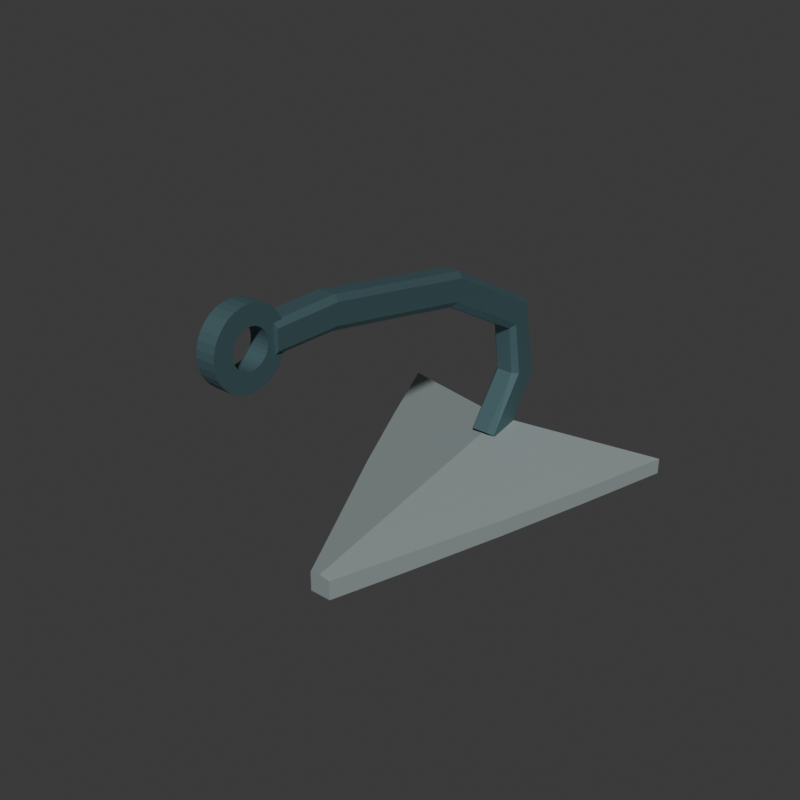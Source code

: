 # Source: source.blend  (saved by Blender 4.3.34; exported with 4.5.12 LTS)
import bpy
from mathutils import Matrix  # noqa: F401  (used for matrix-valued properties, if any)

bpy.ops.wm.read_factory_settings(use_empty=True)
scene = bpy.context.scene
scene.name = 'Scene'

# ---- collections
col_collection = bpy.data.collections.new('Collection'); scene.collection.children.link(col_collection)

# ---- materials (node trees are filled in below, after node groups)
mat_wholefoldedarrowflukemutedsteel = bpy.data.materials.new('WholeFoldedArrowFlukeMutedSteel')
mat_wholefoldedarrowflukemutedsteel.diffuse_color = (0.37, 0.43, 0.43, 1.0)
mat_wholecurvedshankandeyedeepsteel = bpy.data.materials.new('WholeCurvedShankAndEyeDeepSteel')
mat_wholecurvedshankandeyedeepsteel.diffuse_color = (0.1, 0.19, 0.21, 1.0)

# ---- material node trees
mat_wholefoldedarrowflukemutedsteel.use_nodes = True; mat_wholefoldedarrowflukemutedsteel.node_tree.nodes.clear()
_N = mat_wholefoldedarrowflukemutedsteel.node_tree.nodes; _L = mat_wholefoldedarrowflukemutedsteel.node_tree.links
n0 = _N.new('ShaderNodeBsdfPrincipled'); n0.name = 'Principled BSDF'; n0.location = (10, 300)
n0.inputs[0].default_value = (0.37, 0.43, 0.43, 1.0)
n0.inputs[1].default_value = 0.49
n0.inputs[2].default_value = 0.68
n1 = _N.new('ShaderNodeOutputMaterial'); n1.name = 'Material Output'; n1.location = (300, 300)
_L.new(n0.outputs[0], n1.inputs[0])
n1.is_active_output = True
mat_wholecurvedshankandeyedeepsteel.use_nodes = True; mat_wholecurvedshankandeyedeepsteel.node_tree.nodes.clear()
_N = mat_wholecurvedshankandeyedeepsteel.node_tree.nodes; _L = mat_wholecurvedshankandeyedeepsteel.node_tree.links
n0 = _N.new('ShaderNodeBsdfPrincipled'); n0.name = 'Principled BSDF'; n0.location = (10, 300)
n0.inputs[0].default_value = (0.1, 0.19, 0.21, 1.0)
n0.inputs[1].default_value = 0.59
n0.inputs[2].default_value = 0.58
n1 = _N.new('ShaderNodeOutputMaterial'); n1.name = 'Material Output'; n1.location = (300, 300)
_L.new(n0.outputs[0], n1.inputs[0])
n1.is_active_output = True

# ---- world
world_world = bpy.data.worlds.new('World'); scene.world = world_world
world_world.use_nodes = True; world_world.node_tree.nodes.clear()
_N = world_world.node_tree.nodes; _L = world_world.node_tree.links
n0 = _N.new('ShaderNodeOutputWorld'); n0.name = 'World Output'; n0.location = (300, 300)
n1 = _N.new('ShaderNodeBackground'); n1.name = 'Background'; n1.location = (10, 300)
n1.inputs[0].default_value = (0.05088, 0.05088, 0.05088, 1.0)
_L.new(n1.outputs[0], n0.inputs[0])
n0.is_active_output = True
world_world.color = (0.05088, 0.05088, 0.05088)
world_world.sun_shadow_jitter_overblur = 0.0

# ---- meshes
me_wholefoldedarrowflukewithintegralflatkeelmesh = bpy.data.meshes.new('WholeFoldedArrowFlukeWithIntegralFlatKeelMesh')
me_wholefoldedarrowflukewithintegralflatkeelmesh.from_pydata([(-0.06, -0.59, 0.0), (-0.03, -0.59, 0.0), (0.0, -0.59, 0.0), (0.03, -0.59, 0.0), (0.06, -0.59, 0.0), (-0.22, -0.24, 0.035), (-0.08, -0.24, 0.0), (0.0, -0.24, 0.0), (0.08, -0.24, 0.0), (0.22, -0.24, 0.035), (-0.45, 0.26, 0.0925), (-0.08, 0.26, 0.0), (0.0, 0.26, 0.0), (0.08, 0.26, 0.0), (0.45, 0.26, 0.0925), (-0.64, 0.71, 0.14), (-0.08, 0.71, 0.0), (0.0, 0.71, 0.0), (0.08, 0.71, 0.0), (0.64, 0.71, 0.14), (-0.82, 1.16, 0.185), (-0.08, 0.8893, 0.0), (0.0, 0.86, 0.0), (0.08, 0.8893, 0.0), (0.82, 1.16, 0.185), (-0.06, -0.59, 0.1092), (-0.03, -0.59, 0.1146), (0.0, -0.59, 0.12), (0.03, -0.59, 0.1146), (0.06, -0.59, 0.1092), (-0.22, -0.24, 0.1404), (-0.08, -0.24, 0.1656), (0.0, -0.24, 0.18), (0.08, -0.24, 0.1656), (0.22, -0.24, 0.1404), (-0.45, 0.26, 0.1847), (-0.08, 0.26, 0.2513), (0.0, 0.26, 0.2657), (0.08, 0.26, 0.2513), (0.45, 0.26, 0.1847), (-0.64, 0.71, 0.2277), (-0.08, 0.71, 0.3285), (0.0, 0.71, 0.3429), (0.08, 0.71, 0.3285), (0.64, 0.71, 0.2277), (-0.82, 1.16, 0.2724), (-0.08, 0.8893, 0.3592), (0.0, 0.86, 0.3686), (0.08, 0.8893, 0.3592), (0.82, 1.16, 0.2724)], [], [(0, 6, 1), (0, 5, 6), (25, 26, 31), (25, 31, 30), (1, 7, 2), (1, 6, 7), (26, 27, 32), (26, 32, 31), (2, 8, 3), (2, 7, 8), (27, 28, 33), (27, 33, 32), (3, 9, 4), (3, 8, 9), (28, 29, 34), (28, 34, 33), (5, 11, 6), (5, 10, 11), (30, 31, 36), (30, 36, 35), (6, 12, 7), (6, 11, 12), (31, 32, 37), (31, 37, 36), (7, 13, 8), (7, 12, 13), (32, 33, 38), (32, 38, 37), (8, 14, 9), (8, 13, 14), (33, 34, 39), (33, 39, 38), (10, 16, 11), (10, 15, 16), (35, 36, 41), (35, 41, 40), (11, 17, 12), (11, 16, 17), (36, 37, 42), (36, 42, 41), (12, 18, 13), (12, 17, 18), (37, 38, 43), (37, 43, 42), (13, 19, 14), (13, 18, 19), (38, 39, 44), (38, 44, 43), (15, 21, 16), (15, 20, 21), (40, 41, 46), (40, 46, 45), (16, 22, 17), (16, 21, 22), (41, 42, 47), (41, 47, 46), (17, 23, 18), (17, 22, 23), (42, 43, 48), (42, 48, 47), (18, 24, 19), (18, 23, 24), (43, 44, 49), (43, 49, 48), (0, 1, 26), (0, 26, 25), (1, 2, 27), (1, 27, 26), (2, 3, 28), (2, 28, 27), (3, 4, 29), (3, 29, 28), (4, 9, 34), (4, 34, 29), (9, 14, 39), (9, 39, 34), (14, 19, 44), (14, 44, 39), (19, 24, 49), (19, 49, 44), (24, 23, 48), (24, 48, 49), (23, 22, 47), (23, 47, 48), (22, 21, 46), (22, 46, 47), (21, 20, 45), (21, 45, 46), (20, 15, 40), (20, 40, 45), (15, 10, 35), (15, 35, 40), (10, 5, 30), (10, 30, 35), (5, 0, 25), (5, 25, 30)])
me_wholefoldedarrowflukewithintegralflatkeelmesh.materials.append(mat_wholefoldedarrowflukemutedsteel)
me_wholefoldedarrowflukewithintegralflatkeelmesh.materials.append(mat_wholecurvedshankandeyedeepsteel)
me_wholefoldedarrowflukewithintegralflatkeelmesh.update()
me_wholecontinuouscurvedforwardshankmesh = bpy.data.meshes.new('WholeContinuousCurvedForwardShankMesh')
me_wholecontinuouscurvedforwardshankmesh.from_pydata([(-0.07, 0.8189, 0.2595), (-0.045, 0.8506, 0.2377), (0.045, 0.8506, 0.2377), (0.07, 0.8189, 0.2595), (0.07, 0.7011, 0.3405), (0.045, 0.6694, 0.3623), (-0.045, 0.6694, 0.3623), (-0.07, 0.7011, 0.3405), (-0.07, 1.045, 0.6056), (-0.045, 1.081, 0.5978), (0.045, 1.081, 0.5978), (0.07, 1.045, 0.6056), (0.07, 0.9146, 0.6344), (0.045, 0.8794, 0.6422), (-0.045, 0.8794, 0.6422), (-0.07, 0.9146, 0.6344), (-0.07, 0.9555, 1.023), (-0.045, 0.98, 1.046), (0.045, 0.98, 1.046), (0.07, 0.9555, 1.023), (0.07, 0.8645, 0.9373), (0.045, 0.84, 0.9143), (-0.045, 0.84, 0.9143), (-0.07, 0.8645, 0.9373), (-0.07, 0.3777, 1.335), (-0.045, 0.3872, 1.365), (0.045, 0.3872, 1.365), (0.07, 0.3777, 1.335), (0.07, 0.3423, 1.225), (0.045, 0.3328, 1.195), (-0.045, 0.3328, 1.195), (-0.07, 0.3423, 1.225), (-0.07, -0.4834, 1.483), (-0.045, -0.4798, 1.511), (0.045, -0.4798, 1.511), (0.07, -0.4834, 1.483), (0.07, -0.4966, 1.377), (0.045, -0.5002, 1.349), (-0.045, -0.5002, 1.349), (-0.07, -0.4966, 1.377), (-0.07, -0.84, 1.479), (-0.045, -0.84, 1.505), (0.045, -0.84, 1.505), (0.07, -0.84, 1.479), (0.07, -0.84, 1.381), (0.045, -0.84, 1.355), (-0.045, -0.84, 1.355), (-0.07, -0.84, 1.381)], [], [(0, 9, 1), (0, 8, 9), (1, 10, 2), (1, 9, 10), (2, 11, 3), (2, 10, 11), (3, 12, 4), (3, 11, 12), (4, 13, 5), (4, 12, 13), (5, 14, 6), (5, 13, 14), (6, 15, 7), (6, 14, 15), (7, 8, 0), (7, 15, 8), (8, 17, 9), (8, 16, 17), (9, 18, 10), (9, 17, 18), (10, 19, 11), (10, 18, 19), (11, 20, 12), (11, 19, 20), (12, 21, 13), (12, 20, 21), (13, 22, 14), (13, 21, 22), (14, 23, 15), (14, 22, 23), (15, 16, 8), (15, 23, 16), (16, 25, 17), (16, 24, 25), (17, 26, 18), (17, 25, 26), (18, 27, 19), (18, 26, 27), (19, 28, 20), (19, 27, 28), (20, 29, 21), (20, 28, 29), (21, 30, 22), (21, 29, 30), (22, 31, 23), (22, 30, 31), (23, 24, 16), (23, 31, 24), (24, 33, 25), (24, 32, 33), (25, 34, 26), (25, 33, 34), (26, 35, 27), (26, 34, 35), (27, 36, 28), (27, 35, 36), (28, 37, 29), (28, 36, 37), (29, 38, 30), (29, 37, 38), (30, 39, 31), (30, 38, 39), (31, 32, 24), (31, 39, 32), (32, 41, 33), (32, 40, 41), (33, 42, 34), (33, 41, 42), (34, 43, 35), (34, 42, 43), (35, 44, 36), (35, 43, 44), (36, 45, 37), (36, 44, 45), (37, 46, 38), (37, 45, 46), (38, 47, 39), (38, 46, 47), (39, 40, 32), (39, 47, 40), (0, 1, 2), (40, 42, 41), (0, 2, 3), (40, 43, 42), (0, 3, 4), (40, 44, 43), (0, 4, 5), (40, 45, 44), (0, 5, 6), (40, 46, 45), (0, 6, 7), (40, 47, 46)])
me_wholecontinuouscurvedforwardshankmesh.polygons.foreach_set('material_index', [1, 1, 1, 1, 1, 1, 1, 1, 1, 1, 1, 1, 1, 1, 1, 1, 1, 1, 1, 1, 1, 1, 1, 1, 1, 1, 1, 1, 1, 1, 1, 1, 1, 1, 1, 1, 1, 1, 1, 1, 1, 1, 1, 1, 1, 1, 1, 1, 1, 1, 1, 1, 1, 1, 1, 1, 1, 1, 1, 1, 1, 1, 1, 1, 1, 1, 1, 1, 1, 1, 1, 1, 1, 1, 1, 1, 1, 1, 1, 1, 1, 1, 1, 1, 1, 1, 1, 1, 1, 1, 1, 1])
me_wholecontinuouscurvedforwardshankmesh.materials.append(mat_wholefoldedarrowflukemutedsteel)
me_wholecontinuouscurvedforwardshankmesh.materials.append(mat_wholecurvedshankandeyedeepsteel)
me_wholecontinuouscurvedforwardshankmesh.update()
me_wholeopenforwardattachmenteyemesh = bpy.data.meshes.new('WholeOpenForwardAttachmentEyeMesh')
me_wholeopenforwardattachmenteyemesh.from_pydata([(-0.05, -0.97, 1.525), (-0.05, -0.9515, 1.523), (-0.05, -0.9336, 1.518), (-0.05, -0.9172, 1.509), (-0.05, -0.9028, 1.497), (-0.05, -0.891, 1.483), (-0.05, -0.8822, 1.466), (-0.05, -0.8768, 1.449), (-0.05, -0.875, 1.43), (-0.05, -0.8768, 1.411), (-0.05, -0.8822, 1.394), (-0.05, -0.891, 1.377), (-0.05, -0.9028, 1.363), (-0.05, -0.9172, 1.351), (-0.05, -0.9336, 1.342), (-0.05, -0.9515, 1.337), (-0.05, -0.97, 1.335), (-0.05, -0.9885, 1.337), (-0.05, -1.006, 1.342), (-0.05, -1.023, 1.351), (-0.05, -1.037, 1.363), (-0.05, -1.049, 1.377), (-0.05, -1.058, 1.394), (-0.05, -1.063, 1.411), (-0.05, -1.065, 1.43), (-0.05, -1.063, 1.449), (-0.05, -1.058, 1.466), (-0.05, -1.049, 1.483), (-0.05, -1.037, 1.497), (-0.05, -1.023, 1.509), (-0.05, -1.006, 1.518), (-0.05, -0.9885, 1.523), (-0.05, -0.97, 1.62), (-0.05, -0.9329, 1.616), (-0.05, -0.8973, 1.606), (-0.05, -0.8644, 1.588), (-0.05, -0.8356, 1.564), (-0.05, -0.812, 1.536), (-0.05, -0.7945, 1.503), (-0.05, -0.7837, 1.467), (-0.05, -0.78, 1.43), (-0.05, -0.7837, 1.393), (-0.05, -0.7945, 1.357), (-0.05, -0.812, 1.324), (-0.05, -0.8356, 1.296), (-0.05, -0.8644, 1.272), (-0.05, -0.8973, 1.254), (-0.05, -0.9329, 1.244), (-0.05, -0.97, 1.24), (-0.05, -1.007, 1.244), (-0.05, -1.043, 1.254), (-0.05, -1.076, 1.272), (-0.05, -1.104, 1.296), (-0.05, -1.128, 1.324), (-0.05, -1.146, 1.357), (-0.05, -1.156, 1.393), (-0.05, -1.16, 1.43), (-0.05, -1.156, 1.467), (-0.05, -1.146, 1.503), (-0.05, -1.128, 1.536), (-0.05, -1.104, 1.564), (-0.05, -1.076, 1.588), (-0.05, -1.043, 1.606), (-0.05, -1.007, 1.616), (0.05, -0.97, 1.62), (0.05, -0.9329, 1.616), (0.05, -0.8973, 1.606), (0.05, -0.8644, 1.588), (0.05, -0.8356, 1.564), (0.05, -0.812, 1.536), (0.05, -0.7945, 1.503), (0.05, -0.7837, 1.467), (0.05, -0.78, 1.43), (0.05, -0.7837, 1.393), (0.05, -0.7945, 1.357), (0.05, -0.812, 1.324), (0.05, -0.8356, 1.296), (0.05, -0.8644, 1.272), (0.05, -0.8973, 1.254), (0.05, -0.9329, 1.244), (0.05, -0.97, 1.24), (0.05, -1.007, 1.244), (0.05, -1.043, 1.254), (0.05, -1.076, 1.272), (0.05, -1.104, 1.296), (0.05, -1.128, 1.324), (0.05, -1.146, 1.357), (0.05, -1.156, 1.393), (0.05, -1.16, 1.43), (0.05, -1.156, 1.467), (0.05, -1.146, 1.503), (0.05, -1.128, 1.536), (0.05, -1.104, 1.564), (0.05, -1.076, 1.588), (0.05, -1.043, 1.606), (0.05, -1.007, 1.616), (0.05, -0.97, 1.525), (0.05, -0.9515, 1.523), (0.05, -0.9336, 1.518), (0.05, -0.9172, 1.509), (0.05, -0.9028, 1.497), (0.05, -0.891, 1.483), (0.05, -0.8822, 1.466), (0.05, -0.8768, 1.449), (0.05, -0.875, 1.43), (0.05, -0.8768, 1.411), (0.05, -0.8822, 1.394), (0.05, -0.891, 1.377), (0.05, -0.9028, 1.363), (0.05, -0.9172, 1.351), (0.05, -0.9336, 1.342), (0.05, -0.9515, 1.337), (0.05, -0.97, 1.335), (0.05, -0.9885, 1.337), (0.05, -1.006, 1.342), (0.05, -1.023, 1.351), (0.05, -1.037, 1.363), (0.05, -1.049, 1.377), (0.05, -1.058, 1.394), (0.05, -1.063, 1.411), (0.05, -1.065, 1.43), (0.05, -1.063, 1.449), (0.05, -1.058, 1.466), (0.05, -1.049, 1.483), (0.05, -1.037, 1.497), (0.05, -1.023, 1.509), (0.05, -1.006, 1.518), (0.05, -0.9885, 1.523)], [], [(0, 32, 33), (0, 33, 1), (1, 33, 34), (1, 34, 2), (2, 34, 35), (2, 35, 3), (3, 35, 36), (3, 36, 4), (4, 36, 37), (4, 37, 5), (5, 37, 38), (5, 38, 6), (6, 38, 39), (6, 39, 7), (7, 39, 40), (7, 40, 8), (8, 40, 41), (8, 41, 9), (9, 41, 42), (9, 42, 10), (10, 42, 43), (10, 43, 11), (11, 43, 44), (11, 44, 12), (12, 44, 45), (12, 45, 13), (13, 45, 46), (13, 46, 14), (14, 46, 47), (14, 47, 15), (15, 47, 48), (15, 48, 16), (16, 48, 49), (16, 49, 17), (17, 49, 50), (17, 50, 18), (18, 50, 51), (18, 51, 19), (19, 51, 52), (19, 52, 20), (20, 52, 53), (20, 53, 21), (21, 53, 54), (21, 54, 22), (22, 54, 55), (22, 55, 23), (23, 55, 56), (23, 56, 24), (24, 56, 57), (24, 57, 25), (25, 57, 58), (25, 58, 26), (26, 58, 59), (26, 59, 27), (27, 59, 60), (27, 60, 28), (28, 60, 61), (28, 61, 29), (29, 61, 62), (29, 62, 30), (30, 62, 63), (30, 63, 31), (31, 63, 32), (31, 32, 0), (32, 64, 65), (32, 65, 33), (33, 65, 66), (33, 66, 34), (34, 66, 67), (34, 67, 35), (35, 67, 68), (35, 68, 36), (36, 68, 69), (36, 69, 37), (37, 69, 70), (37, 70, 38), (38, 70, 71), (38, 71, 39), (39, 71, 72), (39, 72, 40), (40, 72, 73), (40, 73, 41), (41, 73, 74), (41, 74, 42), (42, 74, 75), (42, 75, 43), (43, 75, 76), (43, 76, 44), (44, 76, 77), (44, 77, 45), (45, 77, 78), (45, 78, 46), (46, 78, 79), (46, 79, 47), (47, 79, 80), (47, 80, 48), (48, 80, 81), (48, 81, 49), (49, 81, 82), (49, 82, 50), (50, 82, 83), (50, 83, 51), (51, 83, 84), (51, 84, 52), (52, 84, 85), (52, 85, 53), (53, 85, 86), (53, 86, 54), (54, 86, 87), (54, 87, 55), (55, 87, 88), (55, 88, 56), (56, 88, 89), (56, 89, 57), (57, 89, 90), (57, 90, 58), (58, 90, 91), (58, 91, 59), (59, 91, 92), (59, 92, 60), (60, 92, 93), (60, 93, 61), (61, 93, 94), (61, 94, 62), (62, 94, 95), (62, 95, 63), (63, 95, 64), (63, 64, 32), (64, 96, 97), (64, 97, 65), (65, 97, 98), (65, 98, 66), (66, 98, 99), (66, 99, 67), (67, 99, 100), (67, 100, 68), (68, 100, 101), (68, 101, 69), (69, 101, 102), (69, 102, 70), (70, 102, 103), (70, 103, 71), (71, 103, 104), (71, 104, 72), (72, 104, 105), (72, 105, 73), (73, 105, 106), (73, 106, 74), (74, 106, 107), (74, 107, 75), (75, 107, 108), (75, 108, 76), (76, 108, 109), (76, 109, 77), (77, 109, 110), (77, 110, 78), (78, 110, 111), (78, 111, 79), (79, 111, 112), (79, 112, 80), (80, 112, 113), (80, 113, 81), (81, 113, 114), (81, 114, 82), (82, 114, 115), (82, 115, 83), (83, 115, 116), (83, 116, 84), (84, 116, 117), (84, 117, 85), (85, 117, 118), (85, 118, 86), (86, 118, 119), (86, 119, 87), (87, 119, 120), (87, 120, 88), (88, 120, 121), (88, 121, 89), (89, 121, 122), (89, 122, 90), (90, 122, 123), (90, 123, 91), (91, 123, 124), (91, 124, 92), (92, 124, 125), (92, 125, 93), (93, 125, 126), (93, 126, 94), (94, 126, 127), (94, 127, 95), (95, 127, 96), (95, 96, 64), (96, 0, 1), (96, 1, 97), (97, 1, 2), (97, 2, 98), (98, 2, 3), (98, 3, 99), (99, 3, 4), (99, 4, 100), (100, 4, 5), (100, 5, 101), (101, 5, 6), (101, 6, 102), (102, 6, 7), (102, 7, 103), (103, 7, 8), (103, 8, 104), (104, 8, 9), (104, 9, 105), (105, 9, 10), (105, 10, 106), (106, 10, 11), (106, 11, 107), (107, 11, 12), (107, 12, 108), (108, 12, 13), (108, 13, 109), (109, 13, 14), (109, 14, 110), (110, 14, 15), (110, 15, 111), (111, 15, 16), (111, 16, 112), (112, 16, 17), (112, 17, 113), (113, 17, 18), (113, 18, 114), (114, 18, 19), (114, 19, 115), (115, 19, 20), (115, 20, 116), (116, 20, 21), (116, 21, 117), (117, 21, 22), (117, 22, 118), (118, 22, 23), (118, 23, 119), (119, 23, 24), (119, 24, 120), (120, 24, 25), (120, 25, 121), (121, 25, 26), (121, 26, 122), (122, 26, 27), (122, 27, 123), (123, 27, 28), (123, 28, 124), (124, 28, 29), (124, 29, 125), (125, 29, 30), (125, 30, 126), (126, 30, 31), (126, 31, 127), (127, 31, 0), (127, 0, 96)])
me_wholeopenforwardattachmenteyemesh.polygons.foreach_set('material_index', [1, 1, 1, 1, 1, 1, 1, 1, 1, 1, 1, 1, 1, 1, 1, 1, 1, 1, 1, 1, 1, 1, 1, 1, 1, 1, 1, 1, 1, 1, 1, 1, 1, 1, 1, 1, 1, 1, 1, 1, 1, 1, 1, 1, 1, 1, 1, 1, 1, 1, 1, 1, 1, 1, 1, 1, 1, 1, 1, 1, 1, 1, 1, 1, 1, 1, 1, 1, 1, 1, 1, 1, 1, 1, 1, 1, 1, 1, 1, 1, 1, 1, 1, 1, 1, 1, 1, 1, 1, 1, 1, 1, 1, 1, 1, 1, 1, 1, 1, 1, 1, 1, 1, 1, 1, 1, 1, 1, 1, 1, 1, 1, 1, 1, 1, 1, 1, 1, 1, 1, 1, 1, 1, 1, 1, 1, 1, 1, 1, 1, 1, 1, 1, 1, 1, 1, 1, 1, 1, 1, 1, 1, 1, 1, 1, 1, 1, 1, 1, 1, 1, 1, 1, 1, 1, 1, 1, 1, 1, 1, 1, 1, 1, 1, 1, 1, 1, 1, 1, 1, 1, 1, 1, 1, 1, 1, 1, 1, 1, 1, 1, 1, 1, 1, 1, 1, 1, 1, 1, 1, 1, 1, 1, 1, 1, 1, 1, 1, 1, 1, 1, 1, 1, 1, 1, 1, 1, 1, 1, 1, 1, 1, 1, 1, 1, 1, 1, 1, 1, 1, 1, 1, 1, 1, 1, 1, 1, 1, 1, 1, 1, 1, 1, 1, 1, 1, 1, 1, 1, 1, 1, 1, 1, 1, 1, 1, 1, 1, 1, 1, 1, 1, 1, 1, 1, 1])
me_wholeopenforwardattachmenteyemesh.materials.append(mat_wholefoldedarrowflukemutedsteel)
me_wholeopenforwardattachmenteyemesh.materials.append(mat_wholecurvedshankandeyedeepsteel)
me_wholeopenforwardattachmenteyemesh.update()

# ---- objects
ob_wholefoldedarrowflukewithintegralflatkeel = bpy.data.objects.new('WholeFoldedArrowFlukeWithIntegralFlatKeel', me_wholefoldedarrowflukewithintegralflatkeelmesh)
ob_wholecontinuouscurvedforwardshank = bpy.data.objects.new('WholeContinuousCurvedForwardShank', me_wholecontinuouscurvedforwardshankmesh)
ob_wholeopenforwardattachmenteye = bpy.data.objects.new('WholeOpenForwardAttachmentEye', me_wholeopenforwardattachmenteyemesh)

# ---- transforms, parenting, visibility, modifiers, constraints
ob_wholefoldedarrowflukewithintegralflatkeel.location = (0.0, 0.0, 0.0)
ob_wholecontinuouscurvedforwardshank.location = (0.0, 0.0, 0.0)
ob_wholeopenforwardattachmenteye.location = (0.0, 0.0, 0.0)

# ---- collection membership
scene.collection.objects.link(ob_wholefoldedarrowflukewithintegralflatkeel)
scene.collection.objects.link(ob_wholecontinuouscurvedforwardshank)
scene.collection.objects.link(ob_wholeopenforwardattachmenteye)

# ---- scene / render settings (as saved in the file)
scene.frame_start = 1; scene.frame_end = 250; scene.frame_set(1)
scene.render.engine = 'CYCLES'
scene.render.resolution_x = 640
scene.render.resolution_y = 640
scene.render.use_compositing = False
scene.cycles.use_denoising = False
scene.cycles.samples = 128
scene.cycles.use_adaptive_sampling = False
bpy.context.view_layer.update()

# ---- added for rendering (the .blend has no active camera and no usable light): camera, sun
cam_auto = bpy.data.cameras.new('AutoCamera')
cam_auto.lens = 50.0
cam_auto.sensor_width = 36.0
cam_auto.clip_end = 1000.0
ob_auto_camera = bpy.data.objects.new('AutoCamera', cam_auto)
scene.collection.objects.link(ob_auto_camera)
ob_auto_camera.location = (3.02598, -3.63118, 3.23078)
ob_auto_camera.rotation_euler = (1.09748, -7.21219e-08, 0.694738)
scene.camera = ob_auto_camera
light_auto_sun = bpy.data.lights.new('AutoSun', 'SUN')
light_auto_sun.energy = 3.0
light_auto_sun.angle = 0.0523599
ob_auto_sun = bpy.data.objects.new('AutoSun', light_auto_sun)
scene.collection.objects.link(ob_auto_sun)
ob_auto_sun.rotation_euler = (0.872665, 0.174533, 0.523599)
bpy.context.view_layer.update()
